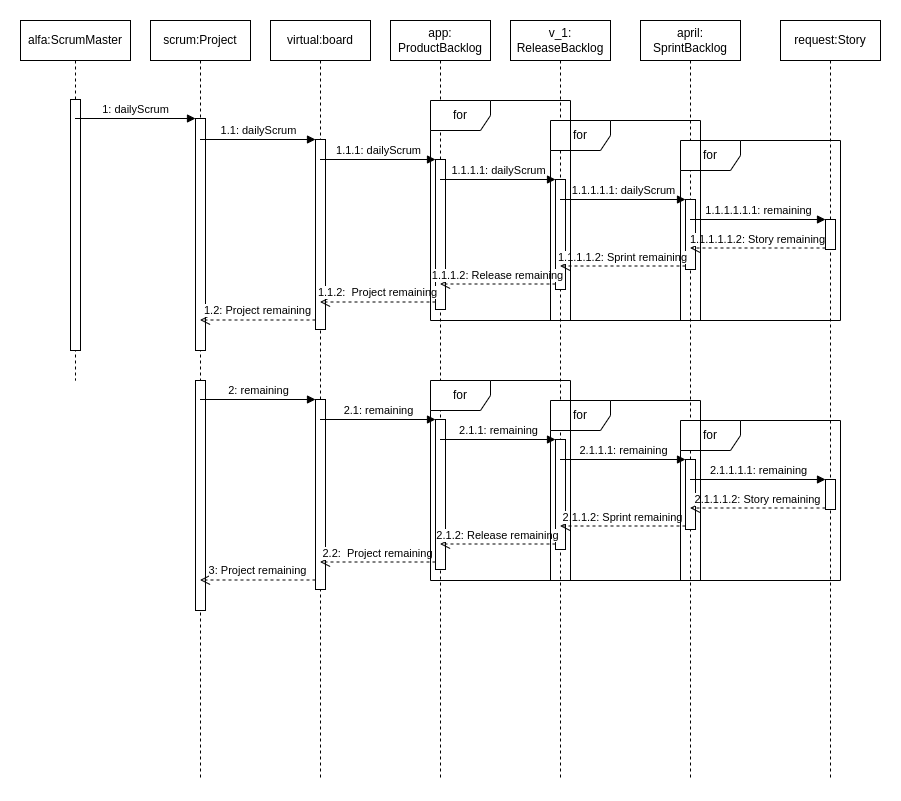

The diagram above was exported from draw.io. Its source (the exported page's mxGraphModel, read from the mxfile embedded in the PNG):
<mxGraphModel dx="796" dy="493" grid="1" gridSize="10" guides="1" tooltips="1" connect="1" arrows="1" fold="1" page="1" pageScale="1" pageWidth="1100" pageHeight="850" math="0" shadow="0">
  <root>
    <mxCell id="cW2A8P6g_iUwx8rTufE4-0" />
    <mxCell id="cW2A8P6g_iUwx8rTufE4-1" parent="cW2A8P6g_iUwx8rTufE4-0" />
    <mxCell id="cW2A8P6g_iUwx8rTufE4-3" value="alfa:ScrumMaster" style="shape=umlLifeline;perimeter=lifelinePerimeter;whiteSpace=wrap;html=1;container=1;collapsible=0;recursiveResize=0;outlineConnect=0;" vertex="1" parent="cW2A8P6g_iUwx8rTufE4-1">
      <mxGeometry x="30" y="40" width="110" height="360" as="geometry" />
    </mxCell>
    <mxCell id="B4BRHIm1MkkmkhTL4zgF-0" value="" style="html=1;points=[];perimeter=orthogonalPerimeter;" vertex="1" parent="cW2A8P6g_iUwx8rTufE4-3">
      <mxGeometry x="50" y="79" width="10" height="251" as="geometry" />
    </mxCell>
    <mxCell id="_-AdQw4aqvXjr7Y69ebI-0" value="scrum:Project" style="shape=umlLifeline;perimeter=lifelinePerimeter;whiteSpace=wrap;html=1;container=1;collapsible=0;recursiveResize=0;outlineConnect=0;" vertex="1" parent="cW2A8P6g_iUwx8rTufE4-1">
      <mxGeometry x="160" y="40" width="100" height="760" as="geometry" />
    </mxCell>
    <mxCell id="GDjcL14M6gAth2WEQxll-22" value="" style="html=1;points=[];perimeter=orthogonalPerimeter;" vertex="1" parent="_-AdQw4aqvXjr7Y69ebI-0">
      <mxGeometry x="45" y="98" width="10" height="232" as="geometry" />
    </mxCell>
    <mxCell id="qRIsUi1SXRBkdEWR_T4_-4" value="virtual:board" style="shape=umlLifeline;perimeter=lifelinePerimeter;whiteSpace=wrap;html=1;container=1;collapsible=0;recursiveResize=0;outlineConnect=0;" vertex="1" parent="cW2A8P6g_iUwx8rTufE4-1">
      <mxGeometry x="280" y="40" width="100" height="760" as="geometry" />
    </mxCell>
    <mxCell id="FmWwwb0aNxWG39zOpznX-0" value="" style="html=1;points=[];perimeter=orthogonalPerimeter;" vertex="1" parent="qRIsUi1SXRBkdEWR_T4_-4">
      <mxGeometry x="45" y="119" width="10" height="190" as="geometry" />
    </mxCell>
    <mxCell id="gu67caIYjb3rYMdauvXe-3" value="app:&lt;br&gt;ProductBacklog" style="shape=umlLifeline;perimeter=lifelinePerimeter;whiteSpace=wrap;html=1;container=1;collapsible=0;recursiveResize=0;outlineConnect=0;" vertex="1" parent="cW2A8P6g_iUwx8rTufE4-1">
      <mxGeometry x="400" y="40" width="100" height="760" as="geometry" />
    </mxCell>
    <mxCell id="FmWwwb0aNxWG39zOpznX-3" value="" style="html=1;points=[];perimeter=orthogonalPerimeter;" vertex="1" parent="gu67caIYjb3rYMdauvXe-3">
      <mxGeometry x="45" y="139" width="10" height="150" as="geometry" />
    </mxCell>
    <mxCell id="gu67caIYjb3rYMdauvXe-8" value="v_1:&lt;br&gt;ReleaseBacklog" style="shape=umlLifeline;perimeter=lifelinePerimeter;whiteSpace=wrap;html=1;container=1;collapsible=0;recursiveResize=0;outlineConnect=0;" vertex="1" parent="cW2A8P6g_iUwx8rTufE4-1">
      <mxGeometry x="520" y="40" width="100" height="760" as="geometry" />
    </mxCell>
    <mxCell id="FmWwwb0aNxWG39zOpznX-6" value="" style="html=1;points=[];perimeter=orthogonalPerimeter;" vertex="1" parent="gu67caIYjb3rYMdauvXe-8">
      <mxGeometry x="45" y="159" width="10" height="110" as="geometry" />
    </mxCell>
    <mxCell id="gu67caIYjb3rYMdauvXe-12" value="april:&lt;br&gt;SprintBacklog" style="shape=umlLifeline;perimeter=lifelinePerimeter;whiteSpace=wrap;html=1;container=1;collapsible=0;recursiveResize=0;outlineConnect=0;" vertex="1" parent="cW2A8P6g_iUwx8rTufE4-1">
      <mxGeometry x="650" y="40" width="100" height="760" as="geometry" />
    </mxCell>
    <mxCell id="FmWwwb0aNxWG39zOpznX-10" value="" style="html=1;points=[];perimeter=orthogonalPerimeter;" vertex="1" parent="gu67caIYjb3rYMdauvXe-12">
      <mxGeometry x="45" y="179" width="10" height="70" as="geometry" />
    </mxCell>
    <mxCell id="keXDOgMOR_XVQZc4AAay-3" value="request:Story" style="shape=umlLifeline;perimeter=lifelinePerimeter;whiteSpace=wrap;html=1;container=1;collapsible=0;recursiveResize=0;outlineConnect=0;" vertex="1" parent="cW2A8P6g_iUwx8rTufE4-1">
      <mxGeometry x="790" y="40" width="100" height="760" as="geometry" />
    </mxCell>
    <mxCell id="FmWwwb0aNxWG39zOpznX-13" value="" style="html=1;points=[];perimeter=orthogonalPerimeter;" vertex="1" parent="keXDOgMOR_XVQZc4AAay-3">
      <mxGeometry x="45" y="199" width="10" height="30" as="geometry" />
    </mxCell>
    <mxCell id="FmWwwb0aNxWG39zOpznX-1" value="1.1: dailyScrum" style="html=1;verticalAlign=bottom;endArrow=block;entryX=0;entryY=0;rounded=0;" edge="1" target="FmWwwb0aNxWG39zOpznX-0" parent="cW2A8P6g_iUwx8rTufE4-1">
      <mxGeometry relative="1" as="geometry">
        <mxPoint x="209.5" y="159.00000000000034" as="sourcePoint" />
      </mxGeometry>
    </mxCell>
    <mxCell id="FmWwwb0aNxWG39zOpznX-2" value="1.2: Project remaining" style="html=1;verticalAlign=bottom;endArrow=open;dashed=1;endSize=8;exitX=0;exitY=0.95;rounded=0;" edge="1" source="FmWwwb0aNxWG39zOpznX-0" parent="cW2A8P6g_iUwx8rTufE4-1">
      <mxGeometry relative="1" as="geometry">
        <mxPoint x="209.5" y="339.4999999999998" as="targetPoint" />
      </mxGeometry>
    </mxCell>
    <mxCell id="FmWwwb0aNxWG39zOpznX-4" value="1.1.1:&amp;nbsp;dailyScrum" style="html=1;verticalAlign=bottom;endArrow=block;entryX=0;entryY=0;rounded=0;" edge="1" target="FmWwwb0aNxWG39zOpznX-3" parent="cW2A8P6g_iUwx8rTufE4-1">
      <mxGeometry relative="1" as="geometry">
        <mxPoint x="329.5" y="179.0000000000001" as="sourcePoint" />
      </mxGeometry>
    </mxCell>
    <mxCell id="FmWwwb0aNxWG39zOpznX-5" value="1.1.2:&amp;nbsp; Project remaining" style="html=1;verticalAlign=bottom;endArrow=open;dashed=1;endSize=8;exitX=0;exitY=0.95;rounded=0;" edge="1" source="FmWwwb0aNxWG39zOpznX-3" parent="cW2A8P6g_iUwx8rTufE4-1">
      <mxGeometry relative="1" as="geometry">
        <mxPoint x="329.5" y="321.4999999999999" as="targetPoint" />
      </mxGeometry>
    </mxCell>
    <mxCell id="FmWwwb0aNxWG39zOpznX-7" value="1.1.1.1:&amp;nbsp;dailyScrum" style="html=1;verticalAlign=bottom;endArrow=block;entryX=0;entryY=0;rounded=0;" edge="1" target="FmWwwb0aNxWG39zOpznX-6" parent="cW2A8P6g_iUwx8rTufE4-1">
      <mxGeometry relative="1" as="geometry">
        <mxPoint x="449.5" y="199.0000000000001" as="sourcePoint" />
      </mxGeometry>
    </mxCell>
    <mxCell id="FmWwwb0aNxWG39zOpznX-8" value="1.1.1.2: Release remaining" style="html=1;verticalAlign=bottom;endArrow=open;dashed=1;endSize=8;exitX=0;exitY=0.95;rounded=0;" edge="1" source="FmWwwb0aNxWG39zOpznX-6" parent="cW2A8P6g_iUwx8rTufE4-1">
      <mxGeometry relative="1" as="geometry">
        <mxPoint x="449.5" y="303.5" as="targetPoint" />
      </mxGeometry>
    </mxCell>
    <mxCell id="FmWwwb0aNxWG39zOpznX-11" value="1.1.1.1.1:&amp;nbsp;dailyScrum" style="html=1;verticalAlign=bottom;endArrow=block;entryX=0;entryY=0;rounded=0;" edge="1" target="FmWwwb0aNxWG39zOpznX-10" parent="cW2A8P6g_iUwx8rTufE4-1">
      <mxGeometry relative="1" as="geometry">
        <mxPoint x="569.5" y="219" as="sourcePoint" />
      </mxGeometry>
    </mxCell>
    <mxCell id="FmWwwb0aNxWG39zOpznX-12" value="1.1.1.1.2: Sprint remaining" style="html=1;verticalAlign=bottom;endArrow=open;dashed=1;endSize=8;exitX=0;exitY=0.95;rounded=0;" edge="1" source="FmWwwb0aNxWG39zOpznX-10" parent="cW2A8P6g_iUwx8rTufE4-1">
      <mxGeometry relative="1" as="geometry">
        <mxPoint x="569.5" y="285.5" as="targetPoint" />
      </mxGeometry>
    </mxCell>
    <mxCell id="FmWwwb0aNxWG39zOpznX-14" value="1.1.1.1.1.1: remaining" style="html=1;verticalAlign=bottom;endArrow=block;entryX=0;entryY=0;rounded=0;" edge="1" target="FmWwwb0aNxWG39zOpznX-13" parent="cW2A8P6g_iUwx8rTufE4-1">
      <mxGeometry relative="1" as="geometry">
        <mxPoint x="699.5" y="239" as="sourcePoint" />
      </mxGeometry>
    </mxCell>
    <mxCell id="FmWwwb0aNxWG39zOpznX-15" value="1.1.1.1.1.2: Story remaining" style="html=1;verticalAlign=bottom;endArrow=open;dashed=1;endSize=8;exitX=0;exitY=0.95;rounded=0;" edge="1" source="FmWwwb0aNxWG39zOpznX-13" parent="cW2A8P6g_iUwx8rTufE4-1">
      <mxGeometry relative="1" as="geometry">
        <mxPoint x="699.5" y="267.5" as="targetPoint" />
      </mxGeometry>
    </mxCell>
    <mxCell id="iPUdz-Pfkoe2Fba2Si01-0" value="" style="html=1;points=[];perimeter=orthogonalPerimeter;" vertex="1" parent="cW2A8P6g_iUwx8rTufE4-1">
      <mxGeometry x="205" y="400" width="10" height="230" as="geometry" />
    </mxCell>
    <mxCell id="iPUdz-Pfkoe2Fba2Si01-1" value="" style="html=1;points=[];perimeter=orthogonalPerimeter;" vertex="1" parent="cW2A8P6g_iUwx8rTufE4-1">
      <mxGeometry x="325" y="419" width="10" height="190" as="geometry" />
    </mxCell>
    <mxCell id="iPUdz-Pfkoe2Fba2Si01-2" value="" style="html=1;points=[];perimeter=orthogonalPerimeter;" vertex="1" parent="cW2A8P6g_iUwx8rTufE4-1">
      <mxGeometry x="445" y="439" width="10" height="150" as="geometry" />
    </mxCell>
    <mxCell id="iPUdz-Pfkoe2Fba2Si01-3" value="" style="html=1;points=[];perimeter=orthogonalPerimeter;" vertex="1" parent="cW2A8P6g_iUwx8rTufE4-1">
      <mxGeometry x="565" y="459" width="10" height="110" as="geometry" />
    </mxCell>
    <mxCell id="iPUdz-Pfkoe2Fba2Si01-4" value="" style="html=1;points=[];perimeter=orthogonalPerimeter;" vertex="1" parent="cW2A8P6g_iUwx8rTufE4-1">
      <mxGeometry x="695" y="479" width="10" height="70" as="geometry" />
    </mxCell>
    <mxCell id="iPUdz-Pfkoe2Fba2Si01-5" value="" style="html=1;points=[];perimeter=orthogonalPerimeter;" vertex="1" parent="cW2A8P6g_iUwx8rTufE4-1">
      <mxGeometry x="835" y="499" width="10" height="30" as="geometry" />
    </mxCell>
    <mxCell id="iPUdz-Pfkoe2Fba2Si01-6" value="2: remaining" style="html=1;verticalAlign=bottom;endArrow=block;entryX=0;entryY=0;rounded=0;" edge="1" parent="cW2A8P6g_iUwx8rTufE4-1" target="iPUdz-Pfkoe2Fba2Si01-1">
      <mxGeometry relative="1" as="geometry">
        <mxPoint x="209.5" y="419.00000000000045" as="sourcePoint" />
      </mxGeometry>
    </mxCell>
    <mxCell id="iPUdz-Pfkoe2Fba2Si01-7" value="3: Project remaining" style="html=1;verticalAlign=bottom;endArrow=open;dashed=1;endSize=8;exitX=0;exitY=0.95;rounded=0;" edge="1" parent="cW2A8P6g_iUwx8rTufE4-1" source="iPUdz-Pfkoe2Fba2Si01-1">
      <mxGeometry relative="1" as="geometry">
        <mxPoint x="209.5" y="599.4999999999998" as="targetPoint" />
      </mxGeometry>
    </mxCell>
    <mxCell id="iPUdz-Pfkoe2Fba2Si01-8" value="2.1: remaining" style="html=1;verticalAlign=bottom;endArrow=block;entryX=0;entryY=0;rounded=0;" edge="1" parent="cW2A8P6g_iUwx8rTufE4-1" target="iPUdz-Pfkoe2Fba2Si01-2">
      <mxGeometry relative="1" as="geometry">
        <mxPoint x="329.5" y="439" as="sourcePoint" />
      </mxGeometry>
    </mxCell>
    <mxCell id="iPUdz-Pfkoe2Fba2Si01-9" value="2.2:&amp;nbsp; Project remaining" style="html=1;verticalAlign=bottom;endArrow=open;dashed=1;endSize=8;exitX=0;exitY=0.95;rounded=0;" edge="1" parent="cW2A8P6g_iUwx8rTufE4-1" source="iPUdz-Pfkoe2Fba2Si01-2">
      <mxGeometry relative="1" as="geometry">
        <mxPoint x="329.5" y="581.5" as="targetPoint" />
      </mxGeometry>
    </mxCell>
    <mxCell id="iPUdz-Pfkoe2Fba2Si01-10" value="2.1.1: remaining" style="html=1;verticalAlign=bottom;endArrow=block;entryX=0;entryY=0;rounded=0;" edge="1" parent="cW2A8P6g_iUwx8rTufE4-1" target="iPUdz-Pfkoe2Fba2Si01-3">
      <mxGeometry relative="1" as="geometry">
        <mxPoint x="449.5" y="459" as="sourcePoint" />
      </mxGeometry>
    </mxCell>
    <mxCell id="iPUdz-Pfkoe2Fba2Si01-11" value="2.1.2: Release remaining" style="html=1;verticalAlign=bottom;endArrow=open;dashed=1;endSize=8;exitX=0;exitY=0.95;rounded=0;" edge="1" parent="cW2A8P6g_iUwx8rTufE4-1" source="iPUdz-Pfkoe2Fba2Si01-3">
      <mxGeometry relative="1" as="geometry">
        <mxPoint x="449.5" y="563.5" as="targetPoint" />
      </mxGeometry>
    </mxCell>
    <mxCell id="iPUdz-Pfkoe2Fba2Si01-12" value="2.1.1.1: remaining" style="html=1;verticalAlign=bottom;endArrow=block;entryX=0;entryY=0;rounded=0;" edge="1" parent="cW2A8P6g_iUwx8rTufE4-1" target="iPUdz-Pfkoe2Fba2Si01-4">
      <mxGeometry relative="1" as="geometry">
        <mxPoint x="569.5" y="479" as="sourcePoint" />
      </mxGeometry>
    </mxCell>
    <mxCell id="iPUdz-Pfkoe2Fba2Si01-13" value="2.1.1.2: Sprint remaining" style="html=1;verticalAlign=bottom;endArrow=open;dashed=1;endSize=8;exitX=0;exitY=0.95;rounded=0;" edge="1" parent="cW2A8P6g_iUwx8rTufE4-1" source="iPUdz-Pfkoe2Fba2Si01-4">
      <mxGeometry relative="1" as="geometry">
        <mxPoint x="569.5" y="545.5" as="targetPoint" />
      </mxGeometry>
    </mxCell>
    <mxCell id="iPUdz-Pfkoe2Fba2Si01-14" value="2.1.1.1.1: remaining" style="html=1;verticalAlign=bottom;endArrow=block;entryX=0;entryY=0;rounded=0;" edge="1" parent="cW2A8P6g_iUwx8rTufE4-1" target="iPUdz-Pfkoe2Fba2Si01-5">
      <mxGeometry relative="1" as="geometry">
        <mxPoint x="699.5" y="499" as="sourcePoint" />
      </mxGeometry>
    </mxCell>
    <mxCell id="iPUdz-Pfkoe2Fba2Si01-15" value="2.1.1.1.2: Story remaining" style="html=1;verticalAlign=bottom;endArrow=open;dashed=1;endSize=8;exitX=0;exitY=0.95;rounded=0;" edge="1" parent="cW2A8P6g_iUwx8rTufE4-1" source="iPUdz-Pfkoe2Fba2Si01-5">
      <mxGeometry relative="1" as="geometry">
        <mxPoint x="699.5" y="527.5" as="targetPoint" />
      </mxGeometry>
    </mxCell>
    <mxCell id="GDjcL14M6gAth2WEQxll-23" value="1: dailyScrum" style="html=1;verticalAlign=bottom;endArrow=block;entryX=0;entryY=0;rounded=0;" edge="1" target="GDjcL14M6gAth2WEQxll-22" parent="cW2A8P6g_iUwx8rTufE4-1">
      <mxGeometry relative="1" as="geometry">
        <mxPoint x="84.5" y="138.0000000000001" as="sourcePoint" />
      </mxGeometry>
    </mxCell>
    <mxCell id="daF7ZENBcdiDomrHOZAQ-0" value="for" style="shape=umlFrame;whiteSpace=wrap;html=1;" vertex="1" parent="cW2A8P6g_iUwx8rTufE4-1">
      <mxGeometry x="690" y="160" width="160" height="180" as="geometry" />
    </mxCell>
    <mxCell id="daF7ZENBcdiDomrHOZAQ-1" value="for" style="shape=umlFrame;whiteSpace=wrap;html=1;" vertex="1" parent="cW2A8P6g_iUwx8rTufE4-1">
      <mxGeometry x="560" y="140" width="150" height="200" as="geometry" />
    </mxCell>
    <mxCell id="daF7ZENBcdiDomrHOZAQ-2" value="for" style="shape=umlFrame;whiteSpace=wrap;html=1;" vertex="1" parent="cW2A8P6g_iUwx8rTufE4-1">
      <mxGeometry x="440" y="120" width="140" height="220" as="geometry" />
    </mxCell>
    <mxCell id="daF7ZENBcdiDomrHOZAQ-3" value="for" style="shape=umlFrame;whiteSpace=wrap;html=1;" vertex="1" parent="cW2A8P6g_iUwx8rTufE4-1">
      <mxGeometry x="690" y="440" width="160" height="160" as="geometry" />
    </mxCell>
    <mxCell id="daF7ZENBcdiDomrHOZAQ-4" value="for" style="shape=umlFrame;whiteSpace=wrap;html=1;" vertex="1" parent="cW2A8P6g_iUwx8rTufE4-1">
      <mxGeometry x="560" y="420" width="150" height="180" as="geometry" />
    </mxCell>
    <mxCell id="daF7ZENBcdiDomrHOZAQ-5" value="for" style="shape=umlFrame;whiteSpace=wrap;html=1;" vertex="1" parent="cW2A8P6g_iUwx8rTufE4-1">
      <mxGeometry x="440" y="400" width="140" height="200" as="geometry" />
    </mxCell>
  </root>
</mxGraphModel>